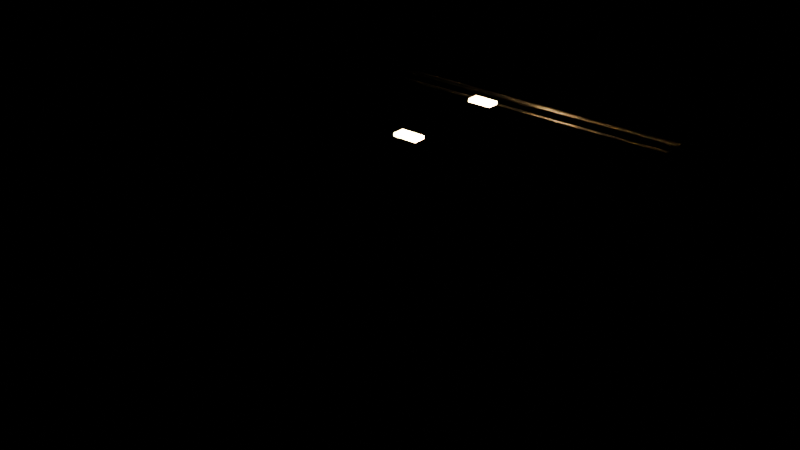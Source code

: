 # Source: pe_backstage.blend  (saved by Blender 5.2.45; exported with 4.5.12 LTS)
import bpy
from mathutils import Matrix  # noqa: F401  (used for matrix-valued properties, if any)

bpy.ops.wm.read_factory_settings(use_empty=True)
scene = bpy.context.scene
scene.name = 'Scene'

# ---- collections
col_th_source = bpy.data.collections.new('TH_SOURCE'); scene.collection.children.link(col_th_source)
col_th_render = bpy.data.collections.new('TH_RENDER'); scene.collection.children.link(col_th_render)
col_th_anchors = bpy.data.collections.new('TH_ANCHORS'); scene.collection.children.link(col_th_anchors)
col_th_camera_preview = bpy.data.collections.new('TH_CAMERA_PREVIEW'); scene.collection.children.link(col_th_camera_preview)

# ---- materials (node trees are filled in below, after node groups)
mat_concrete = bpy.data.materials.new('concrete')
mat_masonry = bpy.data.materials.new('masonry')
mat_dark_base = bpy.data.materials.new('dark_base')
mat_door_red = bpy.data.materials.new('door_red')
mat_frame_cream = bpy.data.materials.new('frame_cream')
mat_lamp_glow = bpy.data.materials.new('lamp_glow')
mat_crate_wood = bpy.data.materials.new('crate_wood')
mat_pipe = bpy.data.materials.new('pipe')

# ---- material node trees
mat_concrete.use_nodes = True; mat_concrete.node_tree.nodes.clear()
_N = mat_concrete.node_tree.nodes; _L = mat_concrete.node_tree.links
n0 = _N.new('ShaderNodeBsdfPrincipled'); n0.name = 'Principled BSDF'; n0.location = (-200, 100)
n0.inputs[2].default_value = 0.8
n0.inputs[10].default_value = 0.005
n1 = _N.new('ShaderNodeOutputMaterial'); n1.name = 'Material Output'; n1.location = (200, 100)
n2 = _N.new('ShaderNodeTexCoord'); n2.name = 'Texture Coordinate'; n2.location = (0, 0)
n3 = _N.new('ShaderNodeMapping'); n3.name = 'Mapping'; n3.location = (0, 0)
n3.inputs[3].default_value = (3.0, 3.0, 3.0)
n4 = _N.new('ShaderNodeTexNoise'); n4.name = 'Noise Texture'; n4.location = (0, 0)
n4.width = 160
n5 = _N.new('ShaderNodeValToRGB'); n5.name = 'Color Ramp'; n5.location = (0, 0)
while len(n5.color_ramp.elements) > 1: n5.color_ramp.elements.remove(n5.color_ramp.elements[-1])
n5.color_ramp.elements[0].position = 0.0; n5.color_ramp.elements[0].color = (0.18, 0.17, 0.15, 1.0)
_e = n5.color_ramp.elements.new(1.0); _e.color = (0.26, 0.25, 0.22, 1.0)
_L.new(n0.outputs[0], n1.inputs[0])
_L.new(n2.outputs[3], n3.inputs[0])
_L.new(n3.outputs[0], n4.inputs[0])
_L.new(n4.outputs[0], n5.inputs[0])
_L.new(n5.outputs[0], n0.inputs[0])
n1.is_active_output = True
mat_masonry.use_nodes = True; mat_masonry.node_tree.nodes.clear()
_N = mat_masonry.node_tree.nodes; _L = mat_masonry.node_tree.links
n0 = _N.new('ShaderNodeBsdfPrincipled'); n0.name = 'Principled BSDF'; n0.location = (-200, 100)
n0.inputs[2].default_value = 0.85
n0.inputs[10].default_value = 0.005
n1 = _N.new('ShaderNodeOutputMaterial'); n1.name = 'Material Output'; n1.location = (200, 100)
n2 = _N.new('ShaderNodeTexCoord'); n2.name = 'Texture Coordinate'; n2.location = (0, 0)
n3 = _N.new('ShaderNodeMapping'); n3.name = 'Mapping'; n3.location = (0, 0)
n3.inputs[3].default_value = (1.4, 1.4, 1.4)
n4 = _N.new('ShaderNodeTexBrick'); n4.name = 'Brick Texture'; n4.location = (0, 0)
n4.width = 180
n4.inputs[1].default_value = (0.3, 0.26, 0.2, 1.0)
n4.inputs[2].default_value = (0.255, 0.221, 0.17, 1.0)
n4.inputs[3].default_value = (0.14, 0.12, 0.1, 1.0)
n4.inputs[5].default_value = 0.015
_L.new(n0.outputs[0], n1.inputs[0])
_L.new(n2.outputs[3], n3.inputs[0])
_L.new(n3.outputs[0], n4.inputs[0])
_L.new(n4.outputs[0], n0.inputs[0])
n1.is_active_output = True
mat_dark_base.use_nodes = True; mat_dark_base.node_tree.nodes.clear()
_N = mat_dark_base.node_tree.nodes; _L = mat_dark_base.node_tree.links
n0 = _N.new('ShaderNodeBsdfPrincipled'); n0.name = 'Principled BSDF'; n0.location = (-200, 100)
n0.inputs[0].default_value = (0.08, 0.07, 0.06, 1.0)
n0.inputs[2].default_value = 0.6
n0.inputs[10].default_value = 0.005
n1 = _N.new('ShaderNodeOutputMaterial'); n1.name = 'Material Output'; n1.location = (200, 100)
_L.new(n0.outputs[0], n1.inputs[0])
n1.is_active_output = True
mat_door_red.use_nodes = True; mat_door_red.node_tree.nodes.clear()
_N = mat_door_red.node_tree.nodes; _L = mat_door_red.node_tree.links
n0 = _N.new('ShaderNodeBsdfPrincipled'); n0.name = 'Principled BSDF'; n0.location = (-200, 100)
n0.inputs[0].default_value = (0.42, 0.03, 0.03, 1.0)
n0.inputs[10].default_value = 0.005
n1 = _N.new('ShaderNodeOutputMaterial'); n1.name = 'Material Output'; n1.location = (200, 100)
_L.new(n0.outputs[0], n1.inputs[0])
n1.is_active_output = True
mat_frame_cream.use_nodes = True; mat_frame_cream.node_tree.nodes.clear()
_N = mat_frame_cream.node_tree.nodes; _L = mat_frame_cream.node_tree.links
n0 = _N.new('ShaderNodeBsdfPrincipled'); n0.name = 'Principled BSDF'; n0.location = (-200, 100)
n0.inputs[0].default_value = (0.72, 0.66, 0.52, 1.0)
n0.inputs[10].default_value = 0.005
n1 = _N.new('ShaderNodeOutputMaterial'); n1.name = 'Material Output'; n1.location = (200, 100)
_L.new(n0.outputs[0], n1.inputs[0])
n1.is_active_output = True
mat_lamp_glow.use_nodes = True; mat_lamp_glow.node_tree.nodes.clear()
_N = mat_lamp_glow.node_tree.nodes; _L = mat_lamp_glow.node_tree.links
n0 = _N.new('ShaderNodeBsdfPrincipled'); n0.name = 'Principled BSDF'; n0.location = (-200, 100)
n0.inputs[0].default_value = (1.0, 0.9, 0.7, 1.0)
n0.inputs[2].default_value = 0.3
n0.inputs[10].default_value = 0.005
n0.inputs[27].default_value = (1.0, 0.85, 0.6, 1.0)
n0.inputs[28].default_value = 10.0
n1 = _N.new('ShaderNodeOutputMaterial'); n1.name = 'Material Output'; n1.location = (200, 100)
_L.new(n0.outputs[0], n1.inputs[0])
n1.is_active_output = True
mat_crate_wood.use_nodes = True; mat_crate_wood.node_tree.nodes.clear()
_N = mat_crate_wood.node_tree.nodes; _L = mat_crate_wood.node_tree.links
n0 = _N.new('ShaderNodeBsdfPrincipled'); n0.name = 'Principled BSDF'; n0.location = (-200, 100)
n0.inputs[2].default_value = 0.8
n0.inputs[10].default_value = 0.005
n1 = _N.new('ShaderNodeOutputMaterial'); n1.name = 'Material Output'; n1.location = (200, 100)
n2 = _N.new('ShaderNodeTexCoord'); n2.name = 'Texture Coordinate'; n2.location = (0, 0)
n3 = _N.new('ShaderNodeMapping'); n3.name = 'Mapping'; n3.location = (0, 0)
n3.inputs[3].default_value = (4.0, 4.0, 4.0)
n4 = _N.new('ShaderNodeTexWave'); n4.name = 'Wave Texture'; n4.location = (0, 0)
n4.width = 160
n4.inputs[2].default_value = 2.0
n5 = _N.new('ShaderNodeValToRGB'); n5.name = 'Color Ramp'; n5.location = (0, 0)
while len(n5.color_ramp.elements) > 1: n5.color_ramp.elements.remove(n5.color_ramp.elements[-1])
n5.color_ramp.elements[0].position = 0.0; n5.color_ramp.elements[0].color = (0.3, 0.2, 0.1, 1.0)
_e = n5.color_ramp.elements.new(1.0); _e.color = (0.2, 0.12, 0.06, 1.0)
_L.new(n0.outputs[0], n1.inputs[0])
_L.new(n2.outputs[3], n3.inputs[0])
_L.new(n3.outputs[0], n4.inputs[0])
_L.new(n4.outputs[1], n5.inputs[0])
_L.new(n5.outputs[0], n0.inputs[0])
n1.is_active_output = True
mat_pipe.use_nodes = True; mat_pipe.node_tree.nodes.clear()
_N = mat_pipe.node_tree.nodes; _L = mat_pipe.node_tree.links
n0 = _N.new('ShaderNodeBsdfPrincipled'); n0.name = 'Principled BSDF'; n0.location = (-200, 100)
n0.inputs[0].default_value = (0.25, 0.22, 0.18, 1.0)
n0.inputs[1].default_value = 0.8
n0.inputs[2].default_value = 0.4
n0.inputs[10].default_value = 0.005
n1 = _N.new('ShaderNodeOutputMaterial'); n1.name = 'Material Output'; n1.location = (200, 100)
_L.new(n0.outputs[0], n1.inputs[0])
n1.is_active_output = True

# ---- world
world_pe_black = bpy.data.worlds.new('pe_black'); scene.world = world_pe_black
world_pe_black.use_nodes = True; world_pe_black.node_tree.nodes.clear()
_N = world_pe_black.node_tree.nodes; _L = world_pe_black.node_tree.links
n0 = _N.new('ShaderNodeBackground'); n0.name = 'Background'; n0.location = (-200, 100)
n0.inputs[0].default_value = (0.0, 0.0, 0.0, 1.0)
n0.inputs[1].default_value = 0.0
n1 = _N.new('ShaderNodeOutputWorld'); n1.name = 'World Output'; n1.location = (200, 100)
_L.new(n0.outputs[0], n1.inputs[0])
n1.is_active_output = True

# ---- lights
light_lamp_light_0 = bpy.data.lights.new('lamp_light_0', 'SPOT')
light_lamp_light_0.color = (1.0, 0.72, 0.42)
light_lamp_light_0.energy = 380.0
light_lamp_light_0.shadow_soft_size = 0.3
light_lamp_light_0.spot_blend = 0.45
light_lamp_light_0.spot_size = 1.658
light_lamp_light_1 = bpy.data.lights.new('lamp_light_1', 'SPOT')
light_lamp_light_1.color = (1.0, 0.72, 0.42)
light_lamp_light_1.energy = 380.0
light_lamp_light_1.shadow_soft_size = 0.3
light_lamp_light_1.spot_blend = 0.45
light_lamp_light_1.spot_size = 1.658

# ---- meshes
me_cube = bpy.data.meshes.new('Cube')
me_cube.from_pydata([(-4.3, -3.3, -0.1), (-4.3, -3.3, 0.0), (-4.3, 5.3, -0.1), (-4.3, 5.3, 0.0), (4.3, -3.3, -0.1), (4.3, -3.3, 0.0), (4.3, 5.3, -0.1), (4.3, 5.3, 0.0)], [], [(0, 1, 3, 2), (2, 3, 7, 6), (6, 7, 5, 4), (4, 5, 1, 0), (2, 6, 4, 0), (7, 3, 1, 5)])
_uv = me_cube.uv_layers.new(name='UVMap')
_uv.uv.foreach_set('vector', [0.375, 0.0, 0.625, 0.0, 0.625, 0.25, 0.375, 0.25, 0.375, 0.25, 0.625, 0.25, 0.625, 0.5, 0.375, 0.5, 0.375, 0.5, 0.625, 0.5, 0.625, 0.75, 0.375, 0.75, 0.375, 0.75, 0.625, 0.75, 0.625, 1.0, 0.375, 1.0, 0.125, 0.5, 0.375, 0.5, 0.375, 0.75, 0.125, 0.75, 0.625, 0.5, 0.875, 0.5, 0.875, 0.75, 0.625, 0.75])
me_cube.materials.append(mat_concrete)
me_cube.update()
me_cube_001 = bpy.data.meshes.new('Cube.001')
me_cube_001.from_pydata([(-4.3, 5.0, 0.0), (-4.3, 5.0, 3.4), (-4.3, 5.3, 0.0), (-4.3, 5.3, 3.4), (4.3, 5.0, 0.0), (4.3, 5.0, 3.4), (4.3, 5.3, 0.0), (4.3, 5.3, 3.4)], [], [(0, 1, 3, 2), (2, 3, 7, 6), (6, 7, 5, 4), (4, 5, 1, 0), (2, 6, 4, 0), (7, 3, 1, 5)])
_uv = me_cube_001.uv_layers.new(name='UVMap')
_uv.uv.foreach_set('vector', [0.375, 0.0, 0.625, 0.0, 0.625, 0.25, 0.375, 0.25, 0.375, 0.25, 0.625, 0.25, 0.625, 0.5, 0.375, 0.5, 0.375, 0.5, 0.625, 0.5, 0.625, 0.75, 0.375, 0.75, 0.375, 0.75, 0.625, 0.75, 0.625, 1.0, 0.375, 1.0, 0.125, 0.5, 0.375, 0.5, 0.375, 0.75, 0.125, 0.75, 0.625, 0.5, 0.875, 0.5, 0.875, 0.75, 0.625, 0.75])
me_cube_001.materials.append(mat_masonry)
me_cube_001.update()
me_cube_002 = bpy.data.meshes.new('Cube.002')
me_cube_002.from_pydata([(-4.3, -3.3, 0.0), (-4.3, -3.3, 3.4), (-4.3, 5.3, 0.0), (-4.3, 5.3, 3.4), (-4.0, -3.3, 0.0), (-4.0, -3.3, 3.4), (-4.0, 5.3, 0.0), (-4.0, 5.3, 3.4)], [], [(0, 1, 3, 2), (2, 3, 7, 6), (6, 7, 5, 4), (4, 5, 1, 0), (2, 6, 4, 0), (7, 3, 1, 5)])
_uv = me_cube_002.uv_layers.new(name='UVMap')
_uv.uv.foreach_set('vector', [0.375, 0.0, 0.625, 0.0, 0.625, 0.25, 0.375, 0.25, 0.375, 0.25, 0.625, 0.25, 0.625, 0.5, 0.375, 0.5, 0.375, 0.5, 0.625, 0.5, 0.625, 0.75, 0.375, 0.75, 0.375, 0.75, 0.625, 0.75, 0.625, 1.0, 0.375, 1.0, 0.125, 0.5, 0.375, 0.5, 0.375, 0.75, 0.125, 0.75, 0.625, 0.5, 0.875, 0.5, 0.875, 0.75, 0.625, 0.75])
me_cube_002.materials.append(mat_masonry)
me_cube_002.update()
me_cube_003 = bpy.data.meshes.new('Cube.003')
me_cube_003.from_pydata([(4.0, -3.3, 0.0), (4.0, -3.3, 3.4), (4.0, 5.3, 0.0), (4.0, 5.3, 3.4), (4.3, -3.3, 0.0), (4.3, -3.3, 3.4), (4.3, 5.3, 0.0), (4.3, 5.3, 3.4)], [], [(0, 1, 3, 2), (2, 3, 7, 6), (6, 7, 5, 4), (4, 5, 1, 0), (2, 6, 4, 0), (7, 3, 1, 5)])
_uv = me_cube_003.uv_layers.new(name='UVMap')
_uv.uv.foreach_set('vector', [0.375, 0.0, 0.625, 0.0, 0.625, 0.25, 0.375, 0.25, 0.375, 0.25, 0.625, 0.25, 0.625, 0.5, 0.375, 0.5, 0.375, 0.5, 0.625, 0.5, 0.625, 0.75, 0.375, 0.75, 0.375, 0.75, 0.625, 0.75, 0.625, 1.0, 0.375, 1.0, 0.125, 0.5, 0.375, 0.5, 0.375, 0.75, 0.125, 0.75, 0.625, 0.5, 0.875, 0.5, 0.875, 0.75, 0.625, 0.75])
me_cube_003.materials.append(mat_masonry)
me_cube_003.update()
me_cube_004 = bpy.data.meshes.new('Cube.004')
me_cube_004.from_pydata([(-4.0, 4.95, 0.0), (-4.0, 4.95, 0.18), (-4.0, 5.01, 0.0), (-4.0, 5.01, 0.18), (4.0, 4.95, 0.0), (4.0, 4.95, 0.18), (4.0, 5.01, 0.0), (4.0, 5.01, 0.18)], [], [(0, 1, 3, 2), (2, 3, 7, 6), (6, 7, 5, 4), (4, 5, 1, 0), (2, 6, 4, 0), (7, 3, 1, 5)])
_uv = me_cube_004.uv_layers.new(name='UVMap')
_uv.uv.foreach_set('vector', [0.375, 0.0, 0.625, 0.0, 0.625, 0.25, 0.375, 0.25, 0.375, 0.25, 0.625, 0.25, 0.625, 0.5, 0.375, 0.5, 0.375, 0.5, 0.625, 0.5, 0.625, 0.75, 0.375, 0.75, 0.375, 0.75, 0.625, 0.75, 0.625, 1.0, 0.375, 1.0, 0.125, 0.5, 0.375, 0.5, 0.375, 0.75, 0.125, 0.75, 0.625, 0.5, 0.875, 0.5, 0.875, 0.75, 0.625, 0.75])
me_cube_004.materials.append(mat_dark_base)
me_cube_004.update()
me_cube_005 = bpy.data.meshes.new('Cube.005')
me_cube_005.from_pydata([(-4.01, 0.0, 0.0), (-4.01, 0.0, 0.18), (-4.01, 5.0, 0.0), (-4.01, 5.0, 0.18), (-3.95, 0.0, 0.0), (-3.95, 0.0, 0.18), (-3.95, 5.0, 0.0), (-3.95, 5.0, 0.18)], [], [(0, 1, 3, 2), (2, 3, 7, 6), (6, 7, 5, 4), (4, 5, 1, 0), (2, 6, 4, 0), (7, 3, 1, 5)])
_uv = me_cube_005.uv_layers.new(name='UVMap')
_uv.uv.foreach_set('vector', [0.375, 0.0, 0.625, 0.0, 0.625, 0.25, 0.375, 0.25, 0.375, 0.25, 0.625, 0.25, 0.625, 0.5, 0.375, 0.5, 0.375, 0.5, 0.625, 0.5, 0.625, 0.75, 0.375, 0.75, 0.375, 0.75, 0.625, 0.75, 0.625, 1.0, 0.375, 1.0, 0.125, 0.5, 0.375, 0.5, 0.375, 0.75, 0.125, 0.75, 0.625, 0.5, 0.875, 0.5, 0.875, 0.75, 0.625, 0.75])
me_cube_005.materials.append(mat_dark_base)
me_cube_005.update()
me_cube_006 = bpy.data.meshes.new('Cube.006')
me_cube_006.from_pydata([(3.95, 0.0, 0.0), (3.95, 0.0, 0.18), (3.95, 5.0, 0.0), (3.95, 5.0, 0.18), (4.01, 0.0, 0.0), (4.01, 0.0, 0.18), (4.01, 5.0, 0.0), (4.01, 5.0, 0.18)], [], [(0, 1, 3, 2), (2, 3, 7, 6), (6, 7, 5, 4), (4, 5, 1, 0), (2, 6, 4, 0), (7, 3, 1, 5)])
_uv = me_cube_006.uv_layers.new(name='UVMap')
_uv.uv.foreach_set('vector', [0.375, 0.0, 0.625, 0.0, 0.625, 0.25, 0.375, 0.25, 0.375, 0.25, 0.625, 0.25, 0.625, 0.5, 0.375, 0.5, 0.375, 0.5, 0.625, 0.5, 0.625, 0.75, 0.375, 0.75, 0.375, 0.75, 0.625, 0.75, 0.625, 1.0, 0.375, 1.0, 0.125, 0.5, 0.375, 0.5, 0.375, 0.75, 0.125, 0.75, 0.625, 0.5, 0.875, 0.5, 0.875, 0.75, 0.625, 0.75])
me_cube_006.materials.append(mat_dark_base)
me_cube_006.update()
me_cube_007 = bpy.data.meshes.new('Cube.007')
me_cube_007.from_pydata([(-4.01, 2.0, 0.0), (-4.01, 2.0, 2.2), (-4.01, 3.0, 0.0), (-4.01, 3.0, 2.2), (-3.95, 2.0, 0.0), (-3.95, 2.0, 2.2), (-3.95, 3.0, 0.0), (-3.95, 3.0, 2.2)], [], [(0, 1, 3, 2), (2, 3, 7, 6), (6, 7, 5, 4), (4, 5, 1, 0), (2, 6, 4, 0), (7, 3, 1, 5)])
_uv = me_cube_007.uv_layers.new(name='UVMap')
_uv.uv.foreach_set('vector', [0.375, 0.0, 0.625, 0.0, 0.625, 0.25, 0.375, 0.25, 0.375, 0.25, 0.625, 0.25, 0.625, 0.5, 0.375, 0.5, 0.375, 0.5, 0.625, 0.5, 0.625, 0.75, 0.375, 0.75, 0.375, 0.75, 0.625, 0.75, 0.625, 1.0, 0.375, 1.0, 0.125, 0.5, 0.375, 0.5, 0.375, 0.75, 0.125, 0.75, 0.625, 0.5, 0.875, 0.5, 0.875, 0.75, 0.625, 0.75])
me_cube_007.materials.append(mat_door_red)
me_cube_007.update()
me_cube_008 = bpy.data.meshes.new('Cube.008')
me_cube_008.from_pydata([(-4.025, 1.85, 0.0), (-4.025, 1.85, 2.4), (-4.025, 3.15, 0.0), (-4.025, 3.15, 2.4), (-3.975, 1.85, 0.0), (-3.975, 1.85, 2.4), (-3.975, 3.15, 0.0), (-3.975, 3.15, 2.4)], [], [(0, 1, 3, 2), (2, 3, 7, 6), (6, 7, 5, 4), (4, 5, 1, 0), (2, 6, 4, 0), (7, 3, 1, 5)])
_uv = me_cube_008.uv_layers.new(name='UVMap')
_uv.uv.foreach_set('vector', [0.375, 0.0, 0.625, 0.0, 0.625, 0.25, 0.375, 0.25, 0.375, 0.25, 0.625, 0.25, 0.625, 0.5, 0.375, 0.5, 0.375, 0.5, 0.625, 0.5, 0.625, 0.75, 0.375, 0.75, 0.375, 0.75, 0.625, 0.75, 0.625, 1.0, 0.375, 1.0, 0.125, 0.5, 0.375, 0.5, 0.375, 0.75, 0.125, 0.75, 0.625, 0.5, 0.875, 0.5, 0.875, 0.75, 0.625, 0.75])
me_cube_008.materials.append(mat_frame_cream)
me_cube_008.update()
me_cube_009 = bpy.data.meshes.new('Cube.009')
me_cube_009.from_pydata([(-3.95, 2.175, 0.8), (-3.95, 2.175, 1.3), (-3.95, 2.225, 0.8), (-3.95, 2.225, 1.3), (-3.91, 2.175, 0.8), (-3.91, 2.175, 1.3), (-3.91, 2.225, 0.8), (-3.91, 2.225, 1.3)], [], [(0, 1, 3, 2), (2, 3, 7, 6), (6, 7, 5, 4), (4, 5, 1, 0), (2, 6, 4, 0), (7, 3, 1, 5)])
_uv = me_cube_009.uv_layers.new(name='UVMap')
_uv.uv.foreach_set('vector', [0.375, 0.0, 0.625, 0.0, 0.625, 0.25, 0.375, 0.25, 0.375, 0.25, 0.625, 0.25, 0.625, 0.5, 0.375, 0.5, 0.375, 0.5, 0.625, 0.5, 0.625, 0.75, 0.375, 0.75, 0.375, 0.75, 0.625, 0.75, 0.625, 1.0, 0.375, 1.0, 0.125, 0.5, 0.375, 0.5, 0.375, 0.75, 0.125, 0.75, 0.625, 0.5, 0.875, 0.5, 0.875, 0.75, 0.625, 0.75])
me_cube_009.materials.append(mat_frame_cream)
me_cube_009.update()
me_cube_010 = bpy.data.meshes.new('Cube.010')
me_cube_010.from_pydata([(-2.75, 4.95, 0.0), (-2.75, 4.95, 2.2), (-2.75, 5.01, 0.0), (-2.75, 5.01, 2.2), (-1.25, 4.95, 0.0), (-1.25, 4.95, 2.2), (-1.25, 5.01, 0.0), (-1.25, 5.01, 2.2)], [], [(0, 1, 3, 2), (2, 3, 7, 6), (6, 7, 5, 4), (4, 5, 1, 0), (2, 6, 4, 0), (7, 3, 1, 5)])
_uv = me_cube_010.uv_layers.new(name='UVMap')
_uv.uv.foreach_set('vector', [0.375, 0.0, 0.625, 0.0, 0.625, 0.25, 0.375, 0.25, 0.375, 0.25, 0.625, 0.25, 0.625, 0.5, 0.375, 0.5, 0.375, 0.5, 0.625, 0.5, 0.625, 0.75, 0.375, 0.75, 0.375, 0.75, 0.625, 0.75, 0.625, 1.0, 0.375, 1.0, 0.125, 0.5, 0.375, 0.5, 0.375, 0.75, 0.125, 0.75, 0.625, 0.5, 0.875, 0.5, 0.875, 0.75, 0.625, 0.75])
me_cube_010.materials.append(mat_door_red)
me_cube_010.update()
me_cube_011 = bpy.data.meshes.new('Cube.011')
me_cube_011.from_pydata([(-2.9, 4.975, 0.0), (-2.9, 4.975, 2.4), (-2.9, 5.025, 0.0), (-2.9, 5.025, 2.4), (-1.1, 4.975, 0.0), (-1.1, 4.975, 2.4), (-1.1, 5.025, 0.0), (-1.1, 5.025, 2.4)], [], [(0, 1, 3, 2), (2, 3, 7, 6), (6, 7, 5, 4), (4, 5, 1, 0), (2, 6, 4, 0), (7, 3, 1, 5)])
_uv = me_cube_011.uv_layers.new(name='UVMap')
_uv.uv.foreach_set('vector', [0.375, 0.0, 0.625, 0.0, 0.625, 0.25, 0.375, 0.25, 0.375, 0.25, 0.625, 0.25, 0.625, 0.5, 0.375, 0.5, 0.375, 0.5, 0.625, 0.5, 0.625, 0.75, 0.375, 0.75, 0.375, 0.75, 0.625, 0.75, 0.625, 1.0, 0.375, 1.0, 0.125, 0.5, 0.375, 0.5, 0.375, 0.75, 0.125, 0.75, 0.625, 0.5, 0.875, 0.5, 0.875, 0.75, 0.625, 0.75])
me_cube_011.materials.append(mat_frame_cream)
me_cube_011.update()
me_cube_012 = bpy.data.meshes.new('Cube.012')
me_cube_012.from_pydata([(-1.575, 4.91, 0.8), (-1.575, 4.91, 1.3), (-1.575, 4.95, 0.8), (-1.575, 4.95, 1.3), (-1.525, 4.91, 0.8), (-1.525, 4.91, 1.3), (-1.525, 4.95, 0.8), (-1.525, 4.95, 1.3)], [], [(0, 1, 3, 2), (2, 3, 7, 6), (6, 7, 5, 4), (4, 5, 1, 0), (2, 6, 4, 0), (7, 3, 1, 5)])
_uv = me_cube_012.uv_layers.new(name='UVMap')
_uv.uv.foreach_set('vector', [0.375, 0.0, 0.625, 0.0, 0.625, 0.25, 0.375, 0.25, 0.375, 0.25, 0.625, 0.25, 0.625, 0.5, 0.375, 0.5, 0.375, 0.5, 0.625, 0.5, 0.625, 0.75, 0.375, 0.75, 0.375, 0.75, 0.625, 0.75, 0.625, 1.0, 0.375, 1.0, 0.125, 0.5, 0.375, 0.5, 0.375, 0.75, 0.125, 0.75, 0.625, 0.5, 0.875, 0.5, 0.875, 0.75, 0.625, 0.75])
me_cube_012.materials.append(mat_frame_cream)
me_cube_012.update()
me_cube_013 = bpy.data.meshes.new('Cube.013')
me_cube_013.from_pydata([(3.95, 2.0, 0.0), (3.95, 2.0, 2.2), (3.95, 3.0, 0.0), (3.95, 3.0, 2.2), (4.01, 2.0, 0.0), (4.01, 2.0, 2.2), (4.01, 3.0, 0.0), (4.01, 3.0, 2.2)], [], [(0, 1, 3, 2), (2, 3, 7, 6), (6, 7, 5, 4), (4, 5, 1, 0), (2, 6, 4, 0), (7, 3, 1, 5)])
_uv = me_cube_013.uv_layers.new(name='UVMap')
_uv.uv.foreach_set('vector', [0.375, 0.0, 0.625, 0.0, 0.625, 0.25, 0.375, 0.25, 0.375, 0.25, 0.625, 0.25, 0.625, 0.5, 0.375, 0.5, 0.375, 0.5, 0.625, 0.5, 0.625, 0.75, 0.375, 0.75, 0.375, 0.75, 0.625, 0.75, 0.625, 1.0, 0.375, 1.0, 0.125, 0.5, 0.375, 0.5, 0.375, 0.75, 0.125, 0.75, 0.625, 0.5, 0.875, 0.5, 0.875, 0.75, 0.625, 0.75])
me_cube_013.materials.append(mat_door_red)
me_cube_013.update()
me_cube_014 = bpy.data.meshes.new('Cube.014')
me_cube_014.from_pydata([(3.975, 1.85, 0.0), (3.975, 1.85, 2.4), (3.975, 3.15, 0.0), (3.975, 3.15, 2.4), (4.025, 1.85, 0.0), (4.025, 1.85, 2.4), (4.025, 3.15, 0.0), (4.025, 3.15, 2.4)], [], [(0, 1, 3, 2), (2, 3, 7, 6), (6, 7, 5, 4), (4, 5, 1, 0), (2, 6, 4, 0), (7, 3, 1, 5)])
_uv = me_cube_014.uv_layers.new(name='UVMap')
_uv.uv.foreach_set('vector', [0.375, 0.0, 0.625, 0.0, 0.625, 0.25, 0.375, 0.25, 0.375, 0.25, 0.625, 0.25, 0.625, 0.5, 0.375, 0.5, 0.375, 0.5, 0.625, 0.5, 0.625, 0.75, 0.375, 0.75, 0.375, 0.75, 0.625, 0.75, 0.625, 1.0, 0.375, 1.0, 0.125, 0.5, 0.375, 0.5, 0.375, 0.75, 0.125, 0.75, 0.625, 0.5, 0.875, 0.5, 0.875, 0.75, 0.625, 0.75])
me_cube_014.materials.append(mat_frame_cream)
me_cube_014.update()
me_cube_015 = bpy.data.meshes.new('Cube.015')
me_cube_015.from_pydata([(3.91, 2.175, 0.8), (3.91, 2.175, 1.3), (3.91, 2.225, 0.8), (3.91, 2.225, 1.3), (3.95, 2.175, 0.8), (3.95, 2.175, 1.3), (3.95, 2.225, 0.8), (3.95, 2.225, 1.3)], [], [(0, 1, 3, 2), (2, 3, 7, 6), (6, 7, 5, 4), (4, 5, 1, 0), (2, 6, 4, 0), (7, 3, 1, 5)])
_uv = me_cube_015.uv_layers.new(name='UVMap')
_uv.uv.foreach_set('vector', [0.375, 0.0, 0.625, 0.0, 0.625, 0.25, 0.375, 0.25, 0.375, 0.25, 0.625, 0.25, 0.625, 0.5, 0.375, 0.5, 0.375, 0.5, 0.625, 0.5, 0.625, 0.75, 0.375, 0.75, 0.375, 0.75, 0.625, 0.75, 0.625, 1.0, 0.375, 1.0, 0.125, 0.5, 0.375, 0.5, 0.375, 0.75, 0.125, 0.75, 0.625, 0.5, 0.875, 0.5, 0.875, 0.75, 0.625, 0.75])
me_cube_015.materials.append(mat_frame_cream)
me_cube_015.update()
me_cube_016 = bpy.data.meshes.new('Cube.016')
me_cube_016.from_pydata([(-0.25, 1.125, 3.32), (-0.25, 1.125, 3.38), (-0.25, 1.375, 3.32), (-0.25, 1.375, 3.38), (0.25, 1.125, 3.32), (0.25, 1.125, 3.38), (0.25, 1.375, 3.32), (0.25, 1.375, 3.38)], [], [(0, 1, 3, 2), (2, 3, 7, 6), (6, 7, 5, 4), (4, 5, 1, 0), (2, 6, 4, 0), (7, 3, 1, 5)])
_uv = me_cube_016.uv_layers.new(name='UVMap')
_uv.uv.foreach_set('vector', [0.375, 0.0, 0.625, 0.0, 0.625, 0.25, 0.375, 0.25, 0.375, 0.25, 0.625, 0.25, 0.625, 0.5, 0.375, 0.5, 0.375, 0.5, 0.625, 0.5, 0.625, 0.75, 0.375, 0.75, 0.375, 0.75, 0.625, 0.75, 0.625, 1.0, 0.375, 1.0, 0.125, 0.5, 0.375, 0.5, 0.375, 0.75, 0.125, 0.75, 0.625, 0.5, 0.875, 0.5, 0.875, 0.75, 0.625, 0.75])
me_cube_016.materials.append(mat_lamp_glow)
me_cube_016.update()
me_cube_017 = bpy.data.meshes.new('Cube.017')
me_cube_017.from_pydata([(-0.25, 3.375, 3.32), (-0.25, 3.375, 3.38), (-0.25, 3.625, 3.32), (-0.25, 3.625, 3.38), (0.25, 3.375, 3.32), (0.25, 3.375, 3.38), (0.25, 3.625, 3.32), (0.25, 3.625, 3.38)], [], [(0, 1, 3, 2), (2, 3, 7, 6), (6, 7, 5, 4), (4, 5, 1, 0), (2, 6, 4, 0), (7, 3, 1, 5)])
_uv = me_cube_017.uv_layers.new(name='UVMap')
_uv.uv.foreach_set('vector', [0.375, 0.0, 0.625, 0.0, 0.625, 0.25, 0.375, 0.25, 0.375, 0.25, 0.625, 0.25, 0.625, 0.5, 0.375, 0.5, 0.375, 0.5, 0.625, 0.5, 0.625, 0.75, 0.375, 0.75, 0.375, 0.75, 0.625, 0.75, 0.625, 1.0, 0.375, 1.0, 0.125, 0.5, 0.375, 0.5, 0.375, 0.75, 0.125, 0.75, 0.625, 0.5, 0.875, 0.5, 0.875, 0.75, 0.625, 0.75])
me_cube_017.materials.append(mat_lamp_glow)
me_cube_017.update()
me_cube_018 = bpy.data.meshes.new('Cube.018')
me_cube_018.from_pydata([(3.05, 0.55, 0.0), (3.05, 0.55, 0.7), (3.05, 1.25, 0.0), (3.05, 1.25, 0.7), (3.75, 0.55, 0.0), (3.75, 0.55, 0.7), (3.75, 1.25, 0.0), (3.75, 1.25, 0.7)], [], [(0, 1, 3, 2), (2, 3, 7, 6), (6, 7, 5, 4), (4, 5, 1, 0), (2, 6, 4, 0), (7, 3, 1, 5)])
_uv = me_cube_018.uv_layers.new(name='UVMap')
_uv.uv.foreach_set('vector', [0.375, 0.0, 0.625, 0.0, 0.625, 0.25, 0.375, 0.25, 0.375, 0.25, 0.625, 0.25, 0.625, 0.5, 0.375, 0.5, 0.375, 0.5, 0.625, 0.5, 0.625, 0.75, 0.375, 0.75, 0.375, 0.75, 0.625, 0.75, 0.625, 1.0, 0.375, 1.0, 0.125, 0.5, 0.375, 0.5, 0.375, 0.75, 0.125, 0.75, 0.625, 0.5, 0.875, 0.5, 0.875, 0.75, 0.625, 0.75])
me_cube_018.materials.append(mat_crate_wood)
me_cube_018.update()
me_cube_019 = bpy.data.meshes.new('Cube.019')
me_cube_019.from_pydata([(3.15, 1.35, 0.0), (3.15, 1.35, 0.6), (3.15, 1.95, 0.0), (3.15, 1.95, 0.6), (3.75, 1.35, 0.0), (3.75, 1.35, 0.6), (3.75, 1.95, 0.0), (3.75, 1.95, 0.6)], [], [(0, 1, 3, 2), (2, 3, 7, 6), (6, 7, 5, 4), (4, 5, 1, 0), (2, 6, 4, 0), (7, 3, 1, 5)])
_uv = me_cube_019.uv_layers.new(name='UVMap')
_uv.uv.foreach_set('vector', [0.375, 0.0, 0.625, 0.0, 0.625, 0.25, 0.375, 0.25, 0.375, 0.25, 0.625, 0.25, 0.625, 0.5, 0.375, 0.5, 0.375, 0.5, 0.625, 0.5, 0.625, 0.75, 0.375, 0.75, 0.375, 0.75, 0.625, 0.75, 0.625, 1.0, 0.375, 1.0, 0.125, 0.5, 0.375, 0.5, 0.375, 0.75, 0.125, 0.75, 0.625, 0.5, 0.875, 0.5, 0.875, 0.75, 0.625, 0.75])
me_cube_019.materials.append(mat_crate_wood)
me_cube_019.update()
me_cube_020 = bpy.data.meshes.new('Cube.020')
me_cube_020.from_pydata([(3.15, 0.95, 0.7), (3.15, 0.95, 1.2), (3.15, 1.45, 0.7), (3.15, 1.45, 1.2), (3.65, 0.95, 0.7), (3.65, 0.95, 1.2), (3.65, 1.45, 0.7), (3.65, 1.45, 1.2)], [], [(0, 1, 3, 2), (2, 3, 7, 6), (6, 7, 5, 4), (4, 5, 1, 0), (2, 6, 4, 0), (7, 3, 1, 5)])
_uv = me_cube_020.uv_layers.new(name='UVMap')
_uv.uv.foreach_set('vector', [0.375, 0.0, 0.625, 0.0, 0.625, 0.25, 0.375, 0.25, 0.375, 0.25, 0.625, 0.25, 0.625, 0.5, 0.375, 0.5, 0.375, 0.5, 0.625, 0.5, 0.625, 0.75, 0.375, 0.75, 0.375, 0.75, 0.625, 0.75, 0.625, 1.0, 0.375, 1.0, 0.125, 0.5, 0.375, 0.5, 0.375, 0.75, 0.125, 0.75, 0.625, 0.5, 0.875, 0.5, 0.875, 0.75, 0.625, 0.75])
me_cube_020.materials.append(mat_crate_wood)
me_cube_020.update()
me_cylinder = bpy.data.meshes.new('Cylinder')
me_cylinder.from_pydata([(0.0, 0.06, -4.0), (0.0, 0.06, 4.0), (0.04243, 0.04243, -4.0), (0.04243, 0.04243, 4.0), (0.06, 0.0, -4.0), (0.06, 0.0, 4.0), (0.04243, -0.04243, -4.0), (0.04243, -0.04243, 4.0), (0.0, -0.06, -4.0), (0.0, -0.06, 4.0), (-0.04243, -0.04243, -4.0), (-0.04243, -0.04243, 4.0), (-0.06, 0.0, -4.0), (-0.06, 0.0, 4.0), (-0.04243, 0.04243, -4.0), (-0.04243, 0.04243, 4.0)], [], [(0, 1, 3, 2), (2, 3, 5, 4), (4, 5, 7, 6), (6, 7, 9, 8), (8, 9, 11, 10), (10, 11, 13, 12), (3, 1, 15, 13, 11, 9, 7, 5), (12, 13, 15, 14), (14, 15, 1, 0), (0, 2, 4, 6, 8, 10, 12, 14)])
_uv = me_cylinder.uv_layers.new(name='UVMap')
_uv.uv.foreach_set('vector', [1.0, 0.5, 1.0, 1.0, 0.875, 1.0, 0.875, 0.5, 0.875, 0.5, 0.875, 1.0, 0.75, 1.0, 0.75, 0.5, 0.75, 0.5, 0.75, 1.0, 0.625, 1.0, 0.625, 0.5, 0.625, 0.5, 0.625, 1.0, 0.5, 1.0, 0.5, 0.5, 0.5, 0.5, 0.5, 1.0, 0.375, 1.0, 0.375, 0.5, 0.375, 0.5, 0.375, 1.0, 0.25, 1.0, 0.25, 0.5, 0.4197, 0.4197, 0.25, 0.49, 0.08029, 0.4197, 0.01, 0.25, 0.08029, 0.08029, 0.25, 0.01, 0.4197, 0.08029, 0.49, 0.25, 0.25, 0.5, 0.25, 1.0, 0.125, 1.0, 0.125, 0.5, 0.125, 0.5, 0.125, 1.0, 0.0, 1.0, 0.0, 0.5, 0.75, 0.49, 0.9197, 0.4197, 0.99, 0.25, 0.9197, 0.08029, 0.75, 0.01, 0.5803, 0.08029, 0.51, 0.25, 0.5803, 0.4197])
me_cylinder.materials.append(mat_pipe)
me_cylinder.update()
me_cylinder_001 = bpy.data.meshes.new('Cylinder.001')
me_cylinder_001.from_pydata([(0.0, 0.04, -4.0), (0.0, 0.04, 4.0), (0.02828, 0.02828, -4.0), (0.02828, 0.02828, 4.0), (0.04, 0.0, -4.0), (0.04, 0.0, 4.0), (0.02828, -0.02828, -4.0), (0.02828, -0.02828, 4.0), (0.0, -0.04, -4.0), (0.0, -0.04, 4.0), (-0.02828, -0.02828, -4.0), (-0.02828, -0.02828, 4.0), (-0.04, 0.0, -4.0), (-0.04, 0.0, 4.0), (-0.02828, 0.02828, -4.0), (-0.02828, 0.02828, 4.0)], [], [(0, 1, 3, 2), (2, 3, 5, 4), (4, 5, 7, 6), (6, 7, 9, 8), (8, 9, 11, 10), (10, 11, 13, 12), (3, 1, 15, 13, 11, 9, 7, 5), (12, 13, 15, 14), (14, 15, 1, 0), (0, 2, 4, 6, 8, 10, 12, 14)])
_uv = me_cylinder_001.uv_layers.new(name='UVMap')
_uv.uv.foreach_set('vector', [1.0, 0.5, 1.0, 1.0, 0.875, 1.0, 0.875, 0.5, 0.875, 0.5, 0.875, 1.0, 0.75, 1.0, 0.75, 0.5, 0.75, 0.5, 0.75, 1.0, 0.625, 1.0, 0.625, 0.5, 0.625, 0.5, 0.625, 1.0, 0.5, 1.0, 0.5, 0.5, 0.5, 0.5, 0.5, 1.0, 0.375, 1.0, 0.375, 0.5, 0.375, 0.5, 0.375, 1.0, 0.25, 1.0, 0.25, 0.5, 0.4197, 0.4197, 0.25, 0.49, 0.08029, 0.4197, 0.01, 0.25, 0.08029, 0.08029, 0.25, 0.01, 0.4197, 0.08029, 0.49, 0.25, 0.25, 0.5, 0.25, 1.0, 0.125, 1.0, 0.125, 0.5, 0.125, 0.5, 0.125, 1.0, 0.0, 1.0, 0.0, 0.5, 0.75, 0.49, 0.9197, 0.4197, 0.99, 0.25, 0.9197, 0.08029, 0.75, 0.01, 0.5803, 0.08029, 0.51, 0.25, 0.5803, 0.4197])
me_cylinder_001.materials.append(mat_pipe)
me_cylinder_001.update()
me_cube_021 = bpy.data.meshes.new('Cube.021')
me_cube_021.from_pydata([(-4.3, -3.3, -0.1), (-4.3, -3.3, 0.0), (-4.3, 5.3, -0.1), (-4.3, 5.3, 0.0), (4.3, -3.3, -0.1), (4.3, -3.3, 0.0), (4.3, 5.3, -0.1), (4.3, 5.3, 0.0), (-4.3, 5.0, 0.0), (-4.3, 5.0, 3.4), (-4.3, 5.3, 0.0), (-4.3, 5.3, 3.4), (4.3, 5.0, 0.0), (4.3, 5.0, 3.4), (4.3, 5.3, 0.0), (4.3, 5.3, 3.4), (-4.3, -3.3, 0.0), (-4.3, -3.3, 3.4), (-4.3, 5.3, 0.0), (-4.3, 5.3, 3.4), (-4.0, -3.3, 0.0), (-4.0, -3.3, 3.4), (-4.0, 5.3, 0.0), (-4.0, 5.3, 3.4), (4.0, -3.3, 0.0), (4.0, -3.3, 3.4), (4.0, 5.3, 0.0), (4.0, 5.3, 3.4), (4.3, -3.3, 0.0), (4.3, -3.3, 3.4), (4.3, 5.3, 0.0), (4.3, 5.3, 3.4), (-4.0, 4.95, 0.0), (-4.0, 4.95, 0.18), (-4.0, 5.01, 0.0), (-4.0, 5.01, 0.18), (4.0, 4.95, 0.0), (4.0, 4.95, 0.18), (4.0, 5.01, 0.0), (4.0, 5.01, 0.18), (-4.01, 0.0, 0.0), (-4.01, 0.0, 0.18), (-4.01, 5.0, 0.0), (-4.01, 5.0, 0.18), (-3.95, 0.0, 0.0), (-3.95, 0.0, 0.18), (-3.95, 5.0, 0.0), (-3.95, 5.0, 0.18), (3.95, 0.0, 0.0), (3.95, 0.0, 0.18), (3.95, 5.0, 0.0), (3.95, 5.0, 0.18), (4.01, 0.0, 0.0), (4.01, 0.0, 0.18), (4.01, 5.0, 0.0), (4.01, 5.0, 0.18), (-4.01, 2.0, 0.0), (-4.01, 2.0, 2.2), (-4.01, 3.0, 0.0), (-4.01, 3.0, 2.2), (-3.95, 2.0, 0.0), (-3.95, 2.0, 2.2), (-3.95, 3.0, 0.0), (-3.95, 3.0, 2.2), (-4.025, 1.85, 0.0), (-4.025, 1.85, 2.4), (-4.025, 3.15, 0.0), (-4.025, 3.15, 2.4), (-3.975, 1.85, 0.0), (-3.975, 1.85, 2.4), (-3.975, 3.15, 0.0), (-3.975, 3.15, 2.4), (-3.95, 2.175, 0.8), (-3.95, 2.175, 1.3), (-3.95, 2.225, 0.8), (-3.95, 2.225, 1.3), (-3.91, 2.175, 0.8), (-3.91, 2.175, 1.3), (-3.91, 2.225, 0.8), (-3.91, 2.225, 1.3), (-2.75, 4.95, 0.0), (-2.75, 4.95, 2.2), (-2.75, 5.01, 0.0), (-2.75, 5.01, 2.2), (-1.25, 4.95, 0.0), (-1.25, 4.95, 2.2), (-1.25, 5.01, 0.0), (-1.25, 5.01, 2.2), (-2.9, 4.975, 0.0), (-2.9, 4.975, 2.4), (-2.9, 5.025, 0.0), (-2.9, 5.025, 2.4), (-1.1, 4.975, 0.0), (-1.1, 4.975, 2.4), (-1.1, 5.025, 0.0), (-1.1, 5.025, 2.4), (-1.575, 4.91, 0.8), (-1.575, 4.91, 1.3), (-1.575, 4.95, 0.8), (-1.575, 4.95, 1.3), (-1.525, 4.91, 0.8), (-1.525, 4.91, 1.3), (-1.525, 4.95, 0.8), (-1.525, 4.95, 1.3), (3.95, 2.0, 0.0), (3.95, 2.0, 2.2), (3.95, 3.0, 0.0), (3.95, 3.0, 2.2), (4.01, 2.0, 0.0), (4.01, 2.0, 2.2), (4.01, 3.0, 0.0), (4.01, 3.0, 2.2), (3.975, 1.85, 0.0), (3.975, 1.85, 2.4), (3.975, 3.15, 0.0), (3.975, 3.15, 2.4), (4.025, 1.85, 0.0), (4.025, 1.85, 2.4), (4.025, 3.15, 0.0), (4.025, 3.15, 2.4), (3.91, 2.175, 0.8), (3.91, 2.175, 1.3), (3.91, 2.225, 0.8), (3.91, 2.225, 1.3), (3.95, 2.175, 0.8), (3.95, 2.175, 1.3), (3.95, 2.225, 0.8), (3.95, 2.225, 1.3), (-0.25, 1.125, 3.32), (-0.25, 1.125, 3.38), (-0.25, 1.375, 3.32), (-0.25, 1.375, 3.38), (0.25, 1.125, 3.32), (0.25, 1.125, 3.38), (0.25, 1.375, 3.32), (0.25, 1.375, 3.38), (-0.25, 3.375, 3.32), (-0.25, 3.375, 3.38), (-0.25, 3.625, 3.32), (-0.25, 3.625, 3.38), (0.25, 3.375, 3.32), (0.25, 3.375, 3.38), (0.25, 3.625, 3.32), (0.25, 3.625, 3.38), (3.05, 0.55, 0.0), (3.05, 0.55, 0.7), (3.05, 1.25, 0.0), (3.05, 1.25, 0.7), (3.75, 0.55, 0.0), (3.75, 0.55, 0.7), (3.75, 1.25, 0.0), (3.75, 1.25, 0.7), (3.15, 1.35, 0.0), (3.15, 1.35, 0.6), (3.15, 1.95, 0.0), (3.15, 1.95, 0.6), (3.75, 1.35, 0.0), (3.75, 1.35, 0.6), (3.75, 1.95, 0.0), (3.75, 1.95, 0.6), (3.15, 0.95, 0.7), (3.15, 0.95, 1.2), (3.15, 1.45, 0.7), (3.15, 1.45, 1.2), (3.65, 0.95, 0.7), (3.65, 0.95, 1.2), (3.65, 1.45, 0.7), (3.65, 1.45, 1.2), (-4.0, 5.01, 2.9), (4.0, 5.01, 2.9), (-4.0, 4.992, 2.858), (4.0, 4.992, 2.858), (-4.0, 4.95, 2.84), (4.0, 4.95, 2.84), (-4.0, 4.908, 2.858), (4.0, 4.908, 2.858), (-4.0, 4.89, 2.9), (4.0, 4.89, 2.9), (-4.0, 4.908, 2.942), (4.0, 4.908, 2.942), (-4.0, 4.95, 2.96), (4.0, 4.95, 2.96), (-4.0, 4.992, 2.942), (4.0, 4.992, 2.942), (-4.0, 4.99, 2.7), (4.0, 4.99, 2.7), (-4.0, 4.978, 2.672), (4.0, 4.978, 2.672), (-4.0, 4.95, 2.66), (4.0, 4.95, 2.66), (-4.0, 4.922, 2.672), (4.0, 4.922, 2.672), (-4.0, 4.91, 2.7), (4.0, 4.91, 2.7), (-4.0, 4.922, 2.728), (4.0, 4.922, 2.728), (-4.0, 4.95, 2.74), (4.0, 4.95, 2.74), (-4.0, 4.978, 2.728), (4.0, 4.978, 2.728)], [], [(0, 1, 3, 2), (2, 3, 7, 6), (6, 7, 5, 4), (4, 5, 1, 0), (2, 6, 4, 0), (7, 3, 1, 5), (8, 9, 11, 10), (10, 11, 15, 14), (14, 15, 13, 12), (12, 13, 9, 8), (10, 14, 12, 8), (15, 11, 9, 13), (16, 17, 19, 18), (18, 19, 23, 22), (22, 23, 21, 20), (20, 21, 17, 16), (18, 22, 20, 16), (23, 19, 17, 21), (24, 25, 27, 26), (26, 27, 31, 30), (30, 31, 29, 28), (28, 29, 25, 24), (26, 30, 28, 24), (31, 27, 25, 29), (32, 33, 35, 34), (34, 35, 39, 38), (38, 39, 37, 36), (36, 37, 33, 32), (34, 38, 36, 32), (39, 35, 33, 37), (40, 41, 43, 42), (42, 43, 47, 46), (46, 47, 45, 44), (44, 45, 41, 40), (42, 46, 44, 40), (47, 43, 41, 45), (48, 49, 51, 50), (50, 51, 55, 54), (54, 55, 53, 52), (52, 53, 49, 48), (50, 54, 52, 48), (55, 51, 49, 53), (56, 57, 59, 58), (58, 59, 63, 62), (62, 63, 61, 60), (60, 61, 57, 56), (58, 62, 60, 56), (63, 59, 57, 61), (64, 65, 67, 66), (66, 67, 71, 70), (70, 71, 69, 68), (68, 69, 65, 64), (66, 70, 68, 64), (71, 67, 65, 69), (72, 73, 75, 74), (74, 75, 79, 78), (78, 79, 77, 76), (76, 77, 73, 72), (74, 78, 76, 72), (79, 75, 73, 77), (80, 81, 83, 82), (82, 83, 87, 86), (86, 87, 85, 84), (84, 85, 81, 80), (82, 86, 84, 80), (87, 83, 81, 85), (88, 89, 91, 90), (90, 91, 95, 94), (94, 95, 93, 92), (92, 93, 89, 88), (90, 94, 92, 88), (95, 91, 89, 93), (96, 97, 99, 98), (98, 99, 103, 102), (102, 103, 101, 100), (100, 101, 97, 96), (98, 102, 100, 96), (103, 99, 97, 101), (104, 105, 107, 106), (106, 107, 111, 110), (110, 111, 109, 108), (108, 109, 105, 104), (106, 110, 108, 104), (111, 107, 105, 109), (112, 113, 115, 114), (114, 115, 119, 118), (118, 119, 117, 116), (116, 117, 113, 112), (114, 118, 116, 112), (119, 115, 113, 117), (120, 121, 123, 122), (122, 123, 127, 126), (126, 127, 125, 124), (124, 125, 121, 120), (122, 126, 124, 120), (127, 123, 121, 125), (128, 129, 131, 130), (130, 131, 135, 134), (134, 135, 133, 132), (132, 133, 129, 128), (130, 134, 132, 128), (135, 131, 129, 133), (136, 137, 139, 138), (138, 139, 143, 142), (142, 143, 141, 140), (140, 141, 137, 136), (138, 142, 140, 136), (143, 139, 137, 141), (144, 145, 147, 146), (146, 147, 151, 150), (150, 151, 149, 148), (148, 149, 145, 144), (146, 150, 148, 144), (151, 147, 145, 149), (152, 153, 155, 154), (154, 155, 159, 158), (158, 159, 157, 156), (156, 157, 153, 152), (154, 158, 156, 152), (159, 155, 153, 157), (160, 161, 163, 162), (162, 163, 167, 166), (166, 167, 165, 164), (164, 165, 161, 160), (162, 166, 164, 160), (167, 163, 161, 165), (168, 169, 171, 170), (170, 171, 173, 172), (172, 173, 175, 174), (174, 175, 177, 176), (176, 177, 179, 178), (178, 179, 181, 180), (171, 169, 183, 181, 179, 177, 175, 173), (180, 181, 183, 182), (182, 183, 169, 168), (168, 170, 172, 174, 176, 178, 180, 182), (184, 185, 187, 186), (186, 187, 189, 188), (188, 189, 191, 190), (190, 191, 193, 192), (192, 193, 195, 194), (194, 195, 197, 196), (187, 185, 199, 197, 195, 193, 191, 189), (196, 197, 199, 198), (198, 199, 185, 184), (184, 186, 188, 190, 192, 194, 196, 198)])
me_cube_021.polygons.foreach_set('material_index', [0, 0, 0, 0, 0, 0, 1, 1, 1, 1, 1, 1, 1, 1, 1, 1, 1, 1, 1, 1, 1, 1, 1, 1, 2, 2, 2, 2, 2, 2, 2, 2, 2, 2, 2, 2, 2, 2, 2, 2, 2, 2, 3, 3, 3, 3, 3, 3, 4, 4, 4, 4, 4, 4, 4, 4, 4, 4, 4, 4, 3, 3, 3, 3, 3, 3, 4, 4, 4, 4, 4, 4, 4, 4, 4, 4, 4, 4, 3, 3, 3, 3, 3, 3, 4, 4, 4, 4, 4, 4, 4, 4, 4, 4, 4, 4, 5, 5, 5, 5, 5, 5, 5, 5, 5, 5, 5, 5, 6, 6, 6, 6, 6, 6, 6, 6, 6, 6, 6, 6, 6, 6, 6, 6, 6, 6, 7, 7, 7, 7, 7, 7, 7, 7, 7, 7, 7, 7, 7, 7, 7, 7, 7, 7, 7, 7])
_uv = me_cube_021.uv_layers.new(name='UVMap')
_uv.uv.foreach_set('vector', [0.9353, 0.3879, 0.9308, 0.3879, 0.9308, 0.00232, 0.9353, 0.00232, 0.9353, 0.7782, 0.9308, 0.7782, 0.9308, 0.3926, 0.9353, 0.3926, 0.9445, 0.3879, 0.94, 0.3879, 0.94, 0.00232, 0.9445, 0.00232, 0.9445, 0.7782, 0.94, 0.7782, 0.94, 0.3926, 0.9445, 0.3926, 0.3879, 0.00232, 0.3879, 0.3879, 0.00232, 0.3879, 0.00232, 0.00232, 0.3879, 0.3926, 0.3879, 0.7782, 0.00232, 0.7782, 0.00232, 0.3926, 0.7665, 0.9353, 0.7665, 0.7828, 0.7799, 0.7828, 0.7799, 0.9353, 0.8592, 0.3879, 0.7068, 0.3879, 0.7068, 0.00232, 0.8592, 0.00232, 0.7845, 0.9353, 0.7845, 0.7828, 0.798, 0.7828, 0.798, 0.9353, 0.8592, 0.7782, 0.7068, 0.7782, 0.7068, 0.3926, 0.8592, 0.3926, 0.8773, 0.00232, 0.8773, 0.3879, 0.8639, 0.3879, 0.8639, 0.00232, 0.8773, 0.3926, 0.8773, 0.7782, 0.8639, 0.7782, 0.8639, 0.3926, 0.545, 0.3879, 0.3926, 0.3879, 0.3926, 0.00232, 0.545, 0.00232, 0.8026, 0.9353, 0.8026, 0.7828, 0.8161, 0.7828, 0.8161, 0.9353, 0.7021, 0.3879, 0.5497, 0.3879, 0.5497, 0.00232, 0.7021, 0.00232, 0.8207, 0.9353, 0.8207, 0.7828, 0.8342, 0.7828, 0.8342, 0.9353, 0.8954, 0.3879, 0.882, 0.3879, 0.882, 0.00232, 0.8954, 0.00232, 0.8954, 0.7782, 0.882, 0.7782, 0.882, 0.3926, 0.8954, 0.3926, 0.545, 0.7782, 0.3926, 0.7782, 0.3926, 0.3926, 0.545, 0.3926, 0.8388, 0.9353, 0.8388, 0.7828, 0.8523, 0.7828, 0.8523, 0.9353, 0.7021, 0.7782, 0.5497, 0.7782, 0.5497, 0.3926, 0.7021, 0.3926, 0.8639, 0.9353, 0.8639, 0.7828, 0.8773, 0.7828, 0.8773, 0.9353, 0.9135, 0.3879, 0.9, 0.3879, 0.9, 0.00232, 0.9135, 0.00232, 0.9135, 0.7782, 0.9, 0.7782, 0.9, 0.3926, 0.9135, 0.3926, 0.5536, 0.919, 0.5536, 0.9109, 0.5563, 0.9109, 0.5563, 0.919, 0.9262, 0.361, 0.9181, 0.361, 0.9181, 0.00232, 0.9262, 0.00232, 0.5609, 0.919, 0.5609, 0.9109, 0.5636, 0.9109, 0.5636, 0.919, 0.9262, 0.7244, 0.9181, 0.7244, 0.9181, 0.3657, 0.9262, 0.3657, 0.9687, 0.2312, 0.9687, 0.5899, 0.966, 0.5899, 0.966, 0.2312, 0.976, 0.2312, 0.976, 0.5899, 0.9733, 0.5899, 0.9733, 0.2312, 0.9262, 0.9532, 0.9181, 0.9532, 0.9181, 0.729, 0.9262, 0.729, 0.2811, 0.9257, 0.2811, 0.9177, 0.2838, 0.9177, 0.2838, 0.9257, 0.9572, 0.9532, 0.9491, 0.9532, 0.9491, 0.729, 0.9572, 0.729, 0.995, 0.2392, 0.995, 0.2312, 0.9977, 0.2312, 0.9977, 0.2392, 0.9977, 0.4634, 0.995, 0.4634, 0.995, 0.2392, 0.9977, 0.2392, 0.9814, 0.2265, 0.9787, 0.2265, 0.9787, 0.00232, 0.9814, 0.00232, 0.9699, 0.9532, 0.9618, 0.9532, 0.9618, 0.729, 0.9699, 0.729, 0.2884, 0.9257, 0.2884, 0.9177, 0.2911, 0.9177, 0.2911, 0.9257, 0.9741, 0.2265, 0.966, 0.2265, 0.966, 0.00232, 0.9741, 0.00232, 0.995, 0.4761, 0.995, 0.4681, 0.9977, 0.4681, 0.9977, 0.4761, 0.9977, 0.7003, 0.995, 0.7003, 0.995, 0.4761, 0.9977, 0.4761, 0.9887, 0.2265, 0.986, 0.2265, 0.986, 0.00232, 0.9887, 0.00232, 0.5685, 0.8815, 0.5685, 0.7828, 0.6134, 0.7828, 0.6134, 0.8815, 0.7478, 0.9848, 0.7478, 0.8861, 0.7505, 0.8861, 0.7505, 0.9848, 0.618, 0.8815, 0.618, 0.7828, 0.6629, 0.7828, 0.6629, 0.8815, 0.7551, 0.9848, 0.7551, 0.8861, 0.7578, 0.8861, 0.7578, 0.9848, 0.4104, 0.9399, 0.4077, 0.9399, 0.4077, 0.8951, 0.4104, 0.8951, 0.4178, 0.9399, 0.4151, 0.9399, 0.4151, 0.8951, 0.4178, 0.8951, 0.3168, 0.8905, 0.3168, 0.7828, 0.3751, 0.7828, 0.3751, 0.8905, 0.9377, 0.8905, 0.9377, 0.7828, 0.94, 0.7828, 0.94, 0.8905, 0.3797, 0.8905, 0.3797, 0.7828, 0.438, 0.7828, 0.438, 0.8905, 0.966, 0.7021, 0.966, 0.5945, 0.9682, 0.5945, 0.9682, 0.7021, 0.3191, 0.9534, 0.3168, 0.9534, 0.3168, 0.8951, 0.3191, 0.8951, 0.3259, 0.9534, 0.3237, 0.9534, 0.3237, 0.8951, 0.3259, 0.8951, 0.4664, 0.9175, 0.4664, 0.8951, 0.4686, 0.8951, 0.4686, 0.9175, 0.5205, 0.9175, 0.5205, 0.8951, 0.5223, 0.8951, 0.5223, 0.9175, 0.4733, 0.9175, 0.4733, 0.8951, 0.4755, 0.8951, 0.4755, 0.9175, 0.527, 0.9175, 0.527, 0.8951, 0.5288, 0.8951, 0.5288, 0.9175, 0.8588, 0.8973, 0.857, 0.8973, 0.857, 0.8951, 0.8588, 0.8951, 0.8588, 0.9042, 0.857, 0.9042, 0.857, 0.902, 0.8588, 0.902, 0.7331, 0.9848, 0.7331, 0.8861, 0.7358, 0.8861, 0.7358, 0.9848, 0.173, 0.8815, 0.173, 0.7828, 0.2403, 0.7828, 0.2403, 0.8815, 0.7405, 0.9848, 0.7405, 0.8861, 0.7432, 0.8861, 0.7432, 0.9848, 0.2449, 0.8815, 0.2449, 0.7828, 0.3122, 0.7828, 0.3122, 0.8815, 0.1674, 0.8951, 0.1674, 0.9624, 0.1647, 0.9624, 0.1647, 0.8951, 0.9131, 0.8909, 0.9131, 0.9582, 0.9104, 0.9582, 0.9104, 0.8909, 0.857, 0.8905, 0.857, 0.7828, 0.8592, 0.7828, 0.8592, 0.8905, 0.00232, 0.8905, 0.00232, 0.7828, 0.08303, 0.7828, 0.08303, 0.8905, 0.9308, 0.8905, 0.9308, 0.7828, 0.9331, 0.7828, 0.9331, 0.8905, 0.08767, 0.8905, 0.08767, 0.7828, 0.1684, 0.7828, 0.1684, 0.8905, 0.9057, 0.8909, 0.9057, 0.9716, 0.9035, 0.9716, 0.9035, 0.8909, 0.8989, 0.8909, 0.8989, 0.9716, 0.8966, 0.9716, 0.8966, 0.8909, 0.5077, 0.9175, 0.5077, 0.8951, 0.5095, 0.8951, 0.5095, 0.9175, 0.4939, 0.9175, 0.4939, 0.8951, 0.4961, 0.8951, 0.4961, 0.9175, 0.5141, 0.9175, 0.5141, 0.8951, 0.5159, 0.8951, 0.5159, 0.9175, 0.5008, 0.9175, 0.5008, 0.8951, 0.503, 0.8951, 0.503, 0.9175, 0.5862, 0.9177, 0.5862, 0.9199, 0.5844, 0.9199, 0.5844, 0.9177, 0.5927, 0.9177, 0.5927, 0.9199, 0.5909, 0.9199, 0.5909, 0.9177, 0.6675, 0.8815, 0.6675, 0.7828, 0.7123, 0.7828, 0.7123, 0.8815, 0.882, 0.9896, 0.882, 0.8909, 0.8846, 0.8909, 0.8846, 0.9896, 0.717, 0.8815, 0.717, 0.7828, 0.7618, 0.7828, 0.7618, 0.8815, 0.8893, 0.9896, 0.8893, 0.8909, 0.892, 0.8909, 0.892, 0.9896, 0.4251, 0.9399, 0.4224, 0.9399, 0.4224, 0.8951, 0.4251, 0.8951, 0.4324, 0.9399, 0.4297, 0.9399, 0.4297, 0.8951, 0.4324, 0.8951, 0.4427, 0.8905, 0.4427, 0.7828, 0.501, 0.7828, 0.501, 0.8905, 0.9729, 0.7021, 0.9729, 0.5945, 0.9751, 0.5945, 0.9751, 0.7021, 0.5056, 0.8905, 0.5056, 0.7828, 0.5639, 0.7828, 0.5639, 0.8905, 0.7263, 0.9937, 0.7263, 0.8861, 0.7285, 0.8861, 0.7285, 0.9937, 0.3328, 0.9534, 0.3306, 0.9534, 0.3306, 0.8951, 0.3328, 0.8951, 0.3397, 0.9534, 0.3375, 0.9534, 0.3375, 0.8951, 0.3397, 0.8951, 0.4801, 0.9175, 0.4801, 0.8951, 0.4824, 0.8951, 0.4824, 0.9175, 0.5334, 0.9175, 0.5334, 0.8951, 0.5352, 0.8951, 0.5352, 0.9175, 0.487, 0.9175, 0.487, 0.8951, 0.4893, 0.8951, 0.4893, 0.9175, 0.5398, 0.9175, 0.5398, 0.8951, 0.5416, 0.8951, 0.5416, 0.9175, 0.8588, 0.9111, 0.857, 0.9111, 0.857, 0.9089, 0.8588, 0.9089, 0.8588, 0.918, 0.857, 0.918, 0.857, 0.9157, 0.8588, 0.9157, 0.5489, 0.9063, 0.5463, 0.9063, 0.5463, 0.8951, 0.5489, 0.8951, 0.4397, 0.9175, 0.4371, 0.9175, 0.4371, 0.8951, 0.4397, 0.8951, 0.5563, 0.9063, 0.5536, 0.9063, 0.5536, 0.8951, 0.5563, 0.8951, 0.4471, 0.9175, 0.4444, 0.9175, 0.4444, 0.8951, 0.4471, 0.8951, 0.3556, 0.8951, 0.3556, 0.9175, 0.3443, 0.9175, 0.3443, 0.8951, 0.3714, 0.8951, 0.3714, 0.9175, 0.3602, 0.9175, 0.3602, 0.8951, 0.5636, 0.9063, 0.5609, 0.9063, 0.5609, 0.8951, 0.5636, 0.8951, 0.4544, 0.9175, 0.4517, 0.9175, 0.4517, 0.8951, 0.4544, 0.8951, 0.5489, 0.9222, 0.5463, 0.9222, 0.5463, 0.9109, 0.5489, 0.9109, 0.4617, 0.9175, 0.459, 0.9175, 0.459, 0.8951, 0.4617, 0.8951, 0.3872, 0.8951, 0.3872, 0.9175, 0.376, 0.9175, 0.376, 0.8951, 0.4031, 0.8951, 0.4031, 0.9175, 0.3919, 0.9175, 0.3919, 0.8951, 0.9133, 0.8503, 0.882, 0.8503, 0.882, 0.8189, 0.9133, 0.8189, 0.209, 0.9175, 0.209, 0.8861, 0.2404, 0.8861, 0.2404, 0.9175, 0.9133, 0.8142, 0.882, 0.8142, 0.882, 0.7828, 0.9133, 0.7828, 0.2451, 0.9175, 0.2451, 0.8861, 0.2765, 0.8861, 0.2765, 0.9175, 0.9133, 0.8863, 0.882, 0.8863, 0.882, 0.8549, 0.9133, 0.8549, 0.2044, 0.9175, 0.173, 0.9175, 0.173, 0.8861, 0.2044, 0.8861, 0.308, 0.913, 0.2811, 0.913, 0.2811, 0.8861, 0.308, 0.8861, 0.6632, 0.913, 0.6632, 0.8861, 0.6901, 0.8861, 0.6901, 0.913, 0.5954, 0.913, 0.5685, 0.913, 0.5685, 0.8861, 0.5954, 0.8861, 0.6947, 0.913, 0.6947, 0.8861, 0.7216, 0.8861, 0.7216, 0.913, 0.627, 0.913, 0.6001, 0.913, 0.6001, 0.8861, 0.627, 0.8861, 0.6585, 0.913, 0.6316, 0.913, 0.6316, 0.8861, 0.6585, 0.8861, 0.00232, 0.9175, 0.00232, 0.8951, 0.02474, 0.8951, 0.02474, 0.9175, 0.05644, 0.9175, 0.05644, 0.8951, 0.07886, 0.8951, 0.07886, 0.9175, 0.02938, 0.9175, 0.02938, 0.8951, 0.0518, 0.8951, 0.0518, 0.9175, 0.1059, 0.9175, 0.0835, 0.9175, 0.0835, 0.8951, 0.1059, 0.8951, 0.133, 0.9175, 0.1106, 0.9175, 0.1106, 0.8951, 0.133, 0.8951, 0.16, 0.8951, 0.16, 0.9175, 0.1376, 0.9175, 0.1376, 0.8951, 0.9594, 0.00232, 0.9594, 0.361, 0.9575, 0.361, 0.9575, 0.00232, 0.9529, 0.00232, 0.9529, 0.361, 0.951, 0.361, 0.951, 0.00232, 0.951, 0.00232, 0.951, 0.361, 0.9491, 0.361, 0.9491, 0.00232, 0.9575, 0.7244, 0.9575, 0.3657, 0.9594, 0.3657, 0.9594, 0.7244, 0.9594, 0.7244, 0.9594, 0.3657, 0.9613, 0.3657, 0.9613, 0.7244, 0.9491, 0.7244, 0.9491, 0.3657, 0.951, 0.3657, 0.951, 0.7244, 0.2958, 0.9191, 0.2972, 0.9177, 0.2993, 0.9177, 0.3007, 0.9191, 0.3007, 0.9212, 0.2993, 0.9226, 0.2972, 0.9226, 0.2958, 0.9212, 0.951, 0.7244, 0.951, 0.3657, 0.9529, 0.3657, 0.9529, 0.7244, 0.9613, 0.00232, 0.9613, 0.361, 0.9594, 0.361, 0.9594, 0.00232, 0.3089, 0.9226, 0.3068, 0.9226, 0.3054, 0.9212, 0.3054, 0.9191, 0.3068, 0.9177, 0.3089, 0.9177, 0.3103, 0.9191, 0.3103, 0.9212, 0.9891, 0.2312, 0.9891, 0.5899, 0.9878, 0.5899, 0.9878, 0.2312, 0.9832, 0.2312, 0.9832, 0.5899, 0.9819, 0.5899, 0.9819, 0.2312, 0.9819, 0.2312, 0.9819, 0.5899, 0.9806, 0.5899, 0.9806, 0.2312, 0.9878, 0.9532, 0.9878, 0.5945, 0.9891, 0.5945, 0.9891, 0.9532, 0.9891, 0.9532, 0.9891, 0.5945, 0.9904, 0.5945, 0.9904, 0.9532, 0.9806, 0.9532, 0.9806, 0.5945, 0.9819, 0.5945, 0.9819, 0.9532, 0.5709, 0.921, 0.5695, 0.921, 0.5685, 0.92, 0.5685, 0.9186, 0.5695, 0.9177, 0.5709, 0.9177, 0.5719, 0.9186, 0.5719, 0.92, 0.9819, 0.9532, 0.9819, 0.5945, 0.9832, 0.5945, 0.9832, 0.9532, 0.9904, 0.2312, 0.9904, 0.5899, 0.9891, 0.5899, 0.9891, 0.2312, 0.5788, 0.921, 0.5775, 0.921, 0.5765, 0.92, 0.5765, 0.9186, 0.5775, 0.9177, 0.5788, 0.9177, 0.5798, 0.9186, 0.5798, 0.92])
me_cube_021.materials.append(mat_concrete)
me_cube_021.materials.append(mat_masonry)
me_cube_021.materials.append(mat_dark_base)
me_cube_021.materials.append(mat_door_red)
me_cube_021.materials.append(mat_frame_cream)
me_cube_021.materials.append(mat_lamp_glow)
me_cube_021.materials.append(mat_crate_wood)
me_cube_021.materials.append(mat_pipe)
me_cube_021.update()

# ---- objects
ob_floor = bpy.data.objects.new('floor', me_cube)
ob_wall_back = bpy.data.objects.new('wall_back', me_cube_001)
ob_wall_left = bpy.data.objects.new('wall_left', me_cube_002)
ob_wall_right = bpy.data.objects.new('wall_right', me_cube_003)
ob_base_back = bpy.data.objects.new('base_back', me_cube_004)
ob_base_left = bpy.data.objects.new('base_left', me_cube_005)
ob_base_right = bpy.data.objects.new('base_right', me_cube_006)
ob_door_to_stage = bpy.data.objects.new('door_to_stage', me_cube_007)
ob_frame_to_stage = bpy.data.objects.new('frame_to_stage', me_cube_008)
ob_bar_to_stage = bpy.data.objects.new('bar_to_stage', me_cube_009)
ob_door_to_basement = bpy.data.objects.new('door_to_basement', me_cube_010)
ob_frame_to_basement = bpy.data.objects.new('frame_to_basement', me_cube_011)
ob_bar_to_basement = bpy.data.objects.new('bar_to_basement', me_cube_012)
ob_door_to_dressing = bpy.data.objects.new('door_to_dressing', me_cube_013)
ob_frame_to_dressing = bpy.data.objects.new('frame_to_dressing', me_cube_014)
ob_bar_to_dressing = bpy.data.objects.new('bar_to_dressing', me_cube_015)
ob_lamp_0 = bpy.data.objects.new('lamp_0', me_cube_016)
ob_lamp_light_0 = bpy.data.objects.new('lamp_light_0', light_lamp_light_0)
ob_lamp_1 = bpy.data.objects.new('lamp_1', me_cube_017)
ob_lamp_light_1 = bpy.data.objects.new('lamp_light_1', light_lamp_light_1)
ob_crate_a = bpy.data.objects.new('crate_a', me_cube_018)
ob_crate_b = bpy.data.objects.new('crate_b', me_cube_019)
ob_crate_c = bpy.data.objects.new('crate_c', me_cube_020)
ob_pipe_a = bpy.data.objects.new('pipe_a', me_cylinder)
ob_pipe_b = bpy.data.objects.new('pipe_b', me_cylinder_001)
ob_pe_backstage_render = bpy.data.objects.new('pe_backstage_render', me_cube_021)
ob_spawn = bpy.data.objects.new('spawn', None)

# ---- transforms, parenting, visibility, modifiers, constraints
ob_floor.location = (0.0, 0.0, 0.0)
ob_wall_back.location = (0.0, 0.0, 0.0)
ob_wall_left.location = (0.0, 0.0, 0.0)
ob_wall_right.location = (0.0, 0.0, 0.0)
ob_base_back.location = (0.0, 0.0, 0.0)
ob_base_left.location = (0.0, 0.0, 0.0)
ob_base_right.location = (0.0, 0.0, 0.0)
ob_door_to_stage.location = (0.0, 0.0, 0.0)
ob_frame_to_stage.location = (0.0, 0.0, 0.0)
ob_bar_to_stage.location = (0.0, 0.0, 0.0)
ob_door_to_basement.location = (0.0, 0.0, 0.0)
ob_frame_to_basement.location = (0.0, 0.0, 0.0)
ob_bar_to_basement.location = (0.0, 0.0, 0.0)
ob_door_to_dressing.location = (0.0, 0.0, 0.0)
ob_frame_to_dressing.location = (0.0, 0.0, 0.0)
ob_bar_to_dressing.location = (0.0, 0.0, 0.0)
ob_lamp_0.location = (0.0, 0.0, 0.0)
ob_lamp_light_0.location = (0.0, 1.25, 3.25)
ob_lamp_1.location = (0.0, 0.0, 0.0)
ob_lamp_light_1.location = (0.0, 3.5, 3.25)
ob_crate_a.location = (0.0, 0.0, 0.0)
ob_crate_b.location = (0.0, 0.0, 0.0)
ob_crate_c.location = (0.0, 0.0, 0.0)
ob_pipe_a.location = (0.0, 4.95, 2.9)
ob_pipe_a.rotation_euler = (0.0, 1.571, 0.0)
ob_pipe_b.location = (0.0, 4.95, 2.7)
ob_pipe_b.rotation_euler = (0.0, 1.571, 0.0)
ob_pe_backstage_render.location = (0.0, 0.0, 0.0)
ob_spawn.location = (0.0, 1.0, 0.0)

# ---- collection membership
col_th_source.objects.link(ob_floor)
col_th_source.objects.link(ob_wall_back)
col_th_source.objects.link(ob_wall_left)
col_th_source.objects.link(ob_wall_right)
col_th_source.objects.link(ob_base_back)
col_th_source.objects.link(ob_base_left)
col_th_source.objects.link(ob_base_right)
col_th_source.objects.link(ob_door_to_stage)
col_th_source.objects.link(ob_frame_to_stage)
col_th_source.objects.link(ob_bar_to_stage)
col_th_source.objects.link(ob_door_to_basement)
col_th_source.objects.link(ob_frame_to_basement)
col_th_source.objects.link(ob_bar_to_basement)
col_th_source.objects.link(ob_door_to_dressing)
col_th_source.objects.link(ob_frame_to_dressing)
col_th_source.objects.link(ob_bar_to_dressing)
col_th_source.objects.link(ob_lamp_0)
col_th_source.objects.link(ob_lamp_light_0)
col_th_source.objects.link(ob_lamp_1)
col_th_source.objects.link(ob_lamp_light_1)
col_th_source.objects.link(ob_crate_a)
col_th_source.objects.link(ob_crate_b)
col_th_source.objects.link(ob_crate_c)
col_th_source.objects.link(ob_pipe_a)
col_th_source.objects.link(ob_pipe_b)
col_th_render.objects.link(ob_pe_backstage_render)
col_th_anchors.objects.link(ob_spawn)

# ---- scene / render settings (as saved in the file)
scene.frame_start = 1; scene.frame_end = 250; scene.frame_set(1)
scene.render.engine = 'CYCLES'
scene.render.bake_bias = 0.0
scene.render.bake_samples = 0
scene.render.compositor_device = 'GPU'
scene.eevee.use_volume_custom_range = False
scene.eevee.fast_gi_thickness_near = 0.1
scene.eevee.fast_gi_thickness_far = 0.0
scene.eevee.ray_tracing_options.screen_trace_thickness = 0.1
bpy.context.view_layer.update()

# ---- added for rendering (the .blend has no active camera): camera
cam_auto = bpy.data.cameras.new('AutoCamera')
cam_auto.lens = 50.0
cam_auto.sensor_width = 36.0
cam_auto.clip_end = 1000.0
ob_auto_camera = bpy.data.objects.new('AutoCamera', cam_auto)
scene.collection.objects.link(ob_auto_camera)
ob_auto_camera.location = (11.7095, -13.0514, 11.0176)
ob_auto_camera.rotation_euler = (1.09748, -7.21219e-08, 0.694738)
scene.camera = ob_auto_camera
bpy.context.view_layer.update()
